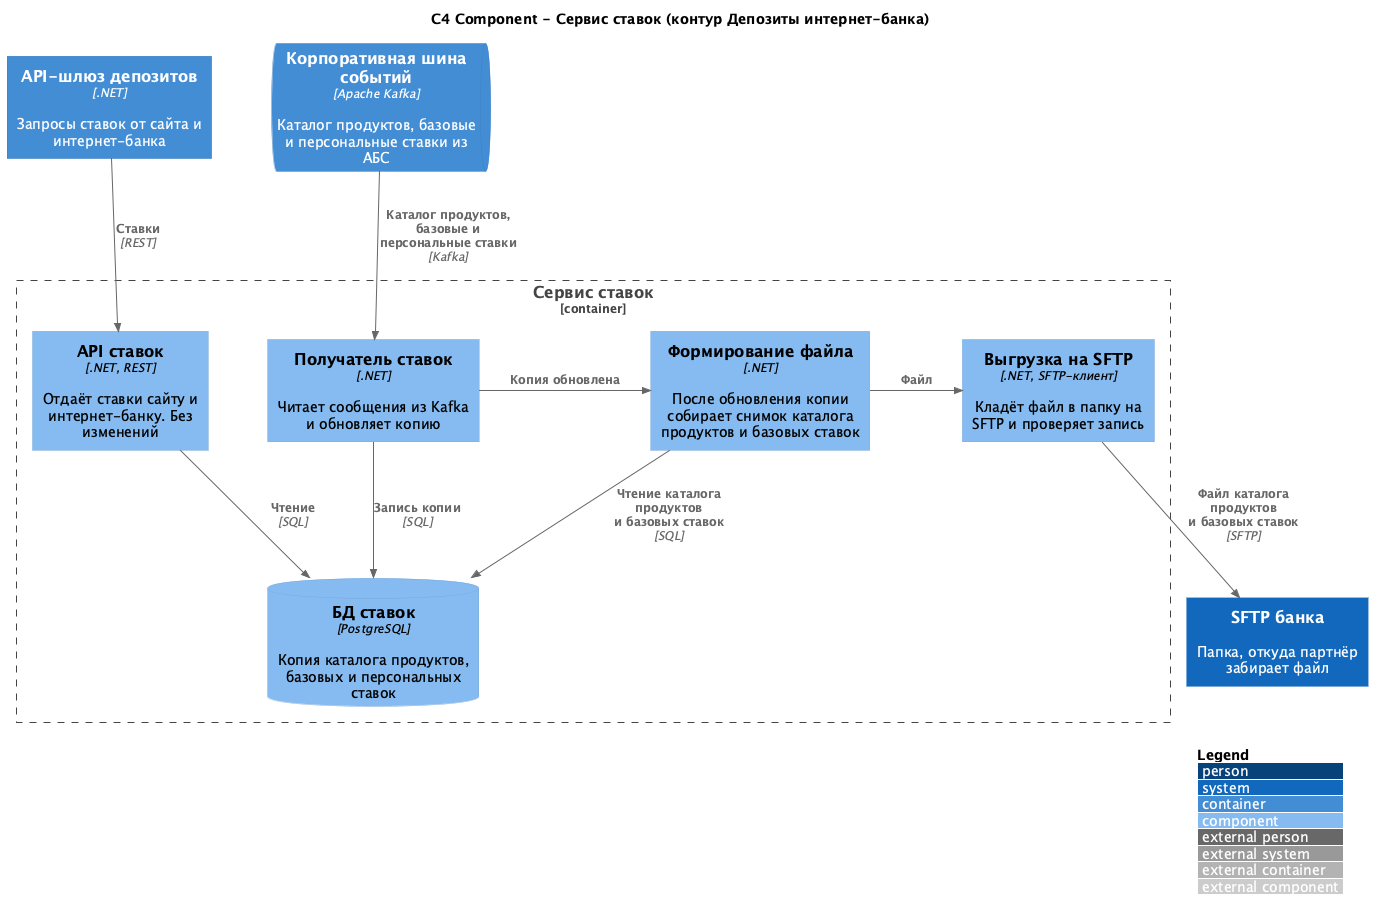

The diagram above was rendered by PlantUML. Its source (embedded in the PNG):
@startuml c4_component_rates
!include https://raw.githubusercontent.com/plantuml-stdlib/C4-PlantUML/master/C4_Component.puml
LAYOUT_TOP_DOWN()
LAYOUT_WITH_LEGEND()
skinparam ranksep 70
skinparam nodesep 60
title C4 Component - Сервис ставок (контур Депозиты интернет-банка)

ContainerQueue(kafka, "Корпоративная шина событий", "Apache Kafka", "Каталог продуктов, базовые и персональные ставки из АБС")
Container(gw, "API-шлюз депозитов", ".NET", "Запросы ставок от сайта и интернет-банка")
System(sftp, "SFTP банка", "Папка, откуда партнёр забирает файл")

Container_Boundary(rates, "Сервис ставок") {
  Component(consumer, "Получатель ставок", ".NET", "Читает сообщения из Kafka и обновляет копию")
  Component(api, "API ставок", ".NET, REST", "Отдаёт ставки сайту и интернет-банку. Без изменений")
  Component(export, "Формирование файла", ".NET", "После обновления копии собирает снимок каталога продуктов и базовых ставок")
  Component(upload, "Выгрузка на SFTP", ".NET, SFTP-клиент", "Кладёт файл в папку на SFTP и проверяет запись")
  ComponentDb(db, "БД ставок", "PostgreSQL", "Копия каталога продуктов, базовых и персональных ставок")
}

Rel_D(kafka, consumer, "Каталог продуктов,\nбазовые и персональные ставки", "Kafka")
Rel_D(consumer, db, "Запись копии", "SQL")
Rel_R(consumer, export, "Копия обновлена")
Rel_D(export, db, "Чтение каталога продуктов\nи базовых ставок", "SQL")
Rel_R(export, upload, "Файл")
Rel_D(upload, sftp, "Файл каталога продуктов\nи базовых ставок", "SFTP")
Rel_D(gw, api, "Ставки", "REST")
Rel_D(api, db, "Чтение", "SQL")

Lay_L(kafka, gw)
Lay_L(consumer, api)

@enduml